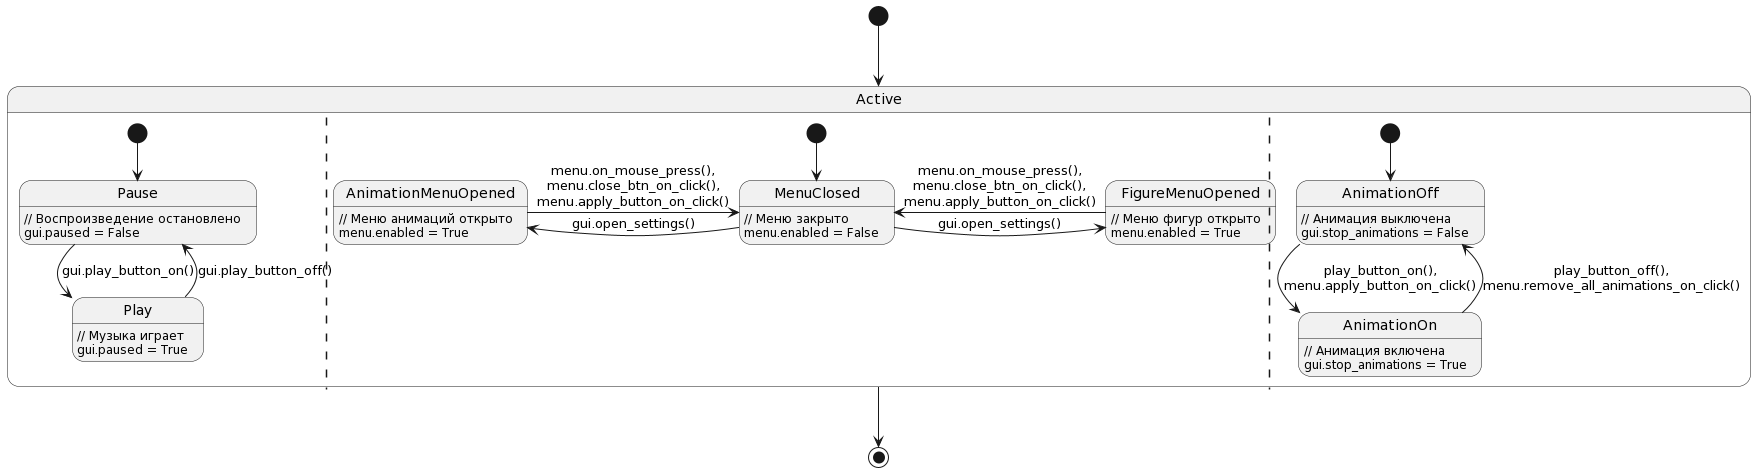

The diagram above was rendered by PlantUML. Its source (embedded in the PNG):
@startuml
[*] --> Active

state Active {
  [*] --> Pause
  Pause --> Play : gui.play_button_on()
  Play --> Pause : gui.play_button_off()
  Pause : // Воспроизведение остановлено\ngui.paused = False
  Play : // Музыка играет\ngui.paused = True
  
  ||
  
  [*] --> MenuClosed
  
  AnimationMenuOpened -> MenuClosed : menu.on_mouse_press(),\nmenu.close_btn_on_click(),\nmenu.apply_button_on_click()
  
  MenuClosed -> AnimationMenuOpened : gui.open_settings()
  
  MenuClosed -> FigureMenuOpened : gui.open_settings()
  
  FigureMenuOpened -> MenuClosed : menu.on_mouse_press(),\nmenu.close_btn_on_click(),\nmenu.apply_button_on_click()
  
  MenuClosed : // Меню закрыто\nmenu.enabled = False
  AnimationMenuOpened : // Меню анимаций открыто\nmenu.enabled = True
  
  FigureMenuOpened : // Меню фигур открыто\nmenu.enabled = True
  
  ||
  
  [*] --> AnimationOff
  AnimationOff --> AnimationOn : play_button_on(),\nmenu.apply_button_on_click()
  AnimationOn --> AnimationOff : play_button_off(),\nmenu.remove_all_animations_on_click()
  AnimationOff : // Анимация выключена\ngui.stop_animations = False
  AnimationOn : // Анимация включена\ngui.stop_animations = True
}

Active --> [*]
@enduml